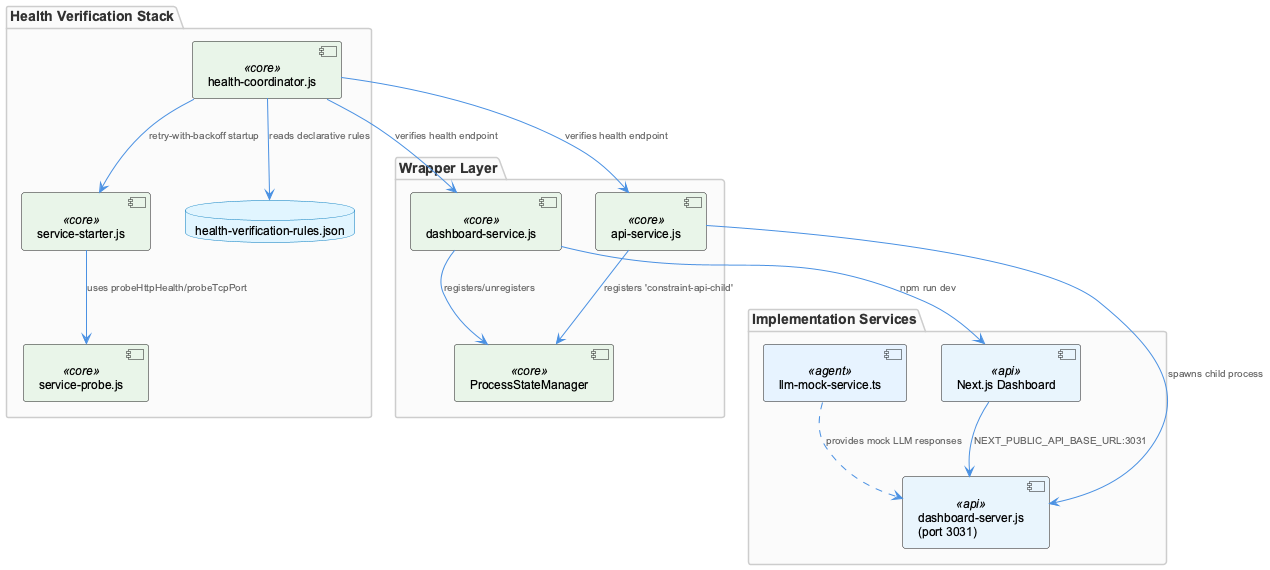

The diagram above was rendered by PlantUML. Its source (embedded in the PNG):
@startuml
!include /Users/Q284340/Agentic/coding/docs/puml/_standard-style.puml

package "Wrapper Layer" {
  component "api-service.js" as apiSvc <<core>>
  component "dashboard-service.js" as dashSvc <<core>>
  component "ProcessStateManager" as psm <<core>>
}

package "Implementation Services" {
  component "dashboard-server.js\n(port 3031)" as dashServer <<api>>
  component "Next.js Dashboard" as nextDash <<api>>
  component "llm-mock-service.ts" as mockSvc <<agent>>
}

package "Health Verification Stack" {
  component "service-probe.js" as probe <<core>>
  component "service-starter.js" as starter <<core>>
  component "health-coordinator.js" as coordinator <<core>>
  database "health-verification-rules.json" as rules
}

apiSvc --> dashServer : spawns child process
apiSvc --> psm : registers 'constraint-api-child'
dashSvc --> nextDash : npm run dev
dashSvc --> psm : registers/unregisters
nextDash --> dashServer : NEXT_PUBLIC_API_BASE_URL:3031

starter --> probe : uses probeHttpHealth/probeTcpPort
coordinator --> starter : retry-with-backoff startup
coordinator --> rules : reads declarative rules
coordinator --> apiSvc : verifies health endpoint
coordinator --> dashSvc : verifies health endpoint

mockSvc ..> dashServer : provides mock LLM responses

@enduml